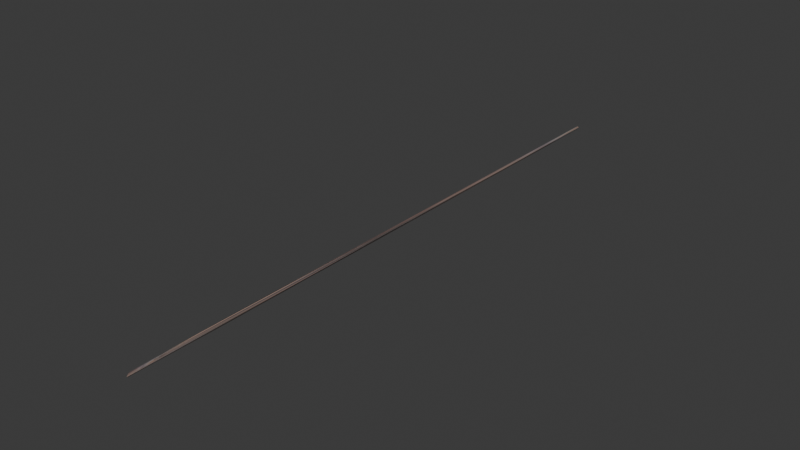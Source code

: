 # Source: leadanimal.blend  (saved by Blender 4.5.92; exported with 4.5.12 LTS)
import bpy
from mathutils import Matrix  # noqa: F401  (used for matrix-valued properties, if any)

bpy.ops.wm.read_factory_settings(use_empty=True)
scene = bpy.context.scene
scene.name = 'Scene'

# ---- images (referenced by path relative to the original .blend; pixels are not part of the script)
import os
ASSET_DIR = os.environ.get("B2B_ASSET_DIR", "")  # directory of the original .blend (textures are referenced by path, not embedded)
HERE = os.path.dirname(os.path.abspath(__file__))  # packed textures are extracted next to this script under _unpacked/

def load_image(name, relpath, width, height, colorspace="sRGB"):
    """Load a texture the original file referenced (path relative to the .blend, or extracted next to this script)."""
    p = next((c for c in (os.path.join(HERE, relpath), os.path.join(ASSET_DIR, relpath)) if relpath and os.path.exists(c)), "")
    if p:
        img = bpy.data.images.load(p, check_existing=True)
        img.name = name
    else:  # same state as the original file: an image datablock whose file is absent (Cycles renders it pink)
        img = bpy.data.images.new(name, width, height)
        img.source = "FILE"
        img.filepath = "//" + (relpath or name)
    img.colorspace_settings.name = colorspace
    return img
img_hoeii_png = load_image('hoeii.png', '_unpacked/hoeii.791e5344.png', 89, 128, 'sRGB')

# ---- materials (node trees are filled in below, after node groups)
mat_material_001 = bpy.data.materials.new('Material.001')
mat_material_001.use_backface_culling = True

# ---- material node trees
mat_material_001.use_nodes = True; mat_material_001.node_tree.nodes.clear()
_N = mat_material_001.node_tree.nodes; _L = mat_material_001.node_tree.links
n0 = _N.new('ShaderNodeBsdfPrincipled'); n0.name = 'Principled BSDF'; n0.location = (-200, 100)
n1 = _N.new('ShaderNodeOutputMaterial'); n1.name = 'Material Output'; n1.location = (200, 100)
n2 = _N.new('ShaderNodeTexImage'); n2.name = 'Image Texture'; n2.location = (-490, 80)
n2.image = img_hoeii_png
_L.new(n0.outputs[0], n1.inputs[0])
_L.new(n2.outputs[0], n0.inputs[0])
n1.is_active_output = True

# ---- world
world_world = bpy.data.worlds.new('World'); scene.world = world_world
world_world.use_nodes = True; world_world.node_tree.nodes.clear()
_N = world_world.node_tree.nodes; _L = world_world.node_tree.links
n0 = _N.new('ShaderNodeOutputWorld'); n0.name = 'World Output'; n0.location = (200, 100)
n1 = _N.new('ShaderNodeBackground'); n1.name = 'Background'; n1.location = (-200, 100)
n1.inputs[0].default_value = (0.05088, 0.05088, 0.05088, 1.0)
_L.new(n1.outputs[0], n0.inputs[0])
n0.is_active_output = True
world_world.color = (0.05088, 0.05088, 0.05088)
world_world.sun_shadow_jitter_overblur = 0.0

# ---- meshes
me_cylinder = bpy.data.meshes.new('Cylinder')
me_cylinder.from_pydata([(0.5885, -0.145, -0.2099), (0.3497, 6.125, -0.3228), (0.4728, 6.182, -0.4231), (0.5194, 5.924, -0.07762), (0.4089, 6.154, -0.07157), (0.6296, -0.3392, -0.2207), (0.1391, 50.01, -0.4516), (0.5535, -0.1563, -0.3179), (0.05734, 49.88, -0.6209), (0.5963, -0.1597, -0.05409), (-0.08487, 50.16, -0.4445), (0.3636, 0.1145, -0.1854), (-0.1059, 50.01, -0.589)], [], [(7, 11, 1), (11, 9, 4), (9, 10, 4), (10, 12, 4), (9, 5, 3), (5, 6, 3), (6, 10, 3), (5, 7, 2), (7, 8, 2), (11, 12, 1), (8, 6, 2), (10, 9, 3), (6, 5, 2), (8, 7, 1), (5, 9, 0), (12, 11, 4), (12, 8, 1), (9, 11, 0), (11, 7, 0), (7, 5, 0), (8, 12, 6), (12, 10, 6)])
_uv = me_cylinder.uv_layers.new(name='UVMap')
_uv.uv.foreach_set('vector', [0.625, 0.3918, 0.625, 0.2836, 0.03085, 0.3377, 0.625, 0.7164, 0.625, 0.6082, 0.03085, 0.6623, 0.625, 0.6082, -0.5633, 0.6082, 0.03085, 0.6623, -0.5633, 0.6082, -0.5633, 0.7164, 0.03085, 0.6623, 0.625, 0.6082, 0.625, 0.5, 0.03085, 0.5541, 0.625, 0.5, -0.5633, 0.5, 0.03085, 0.5541, -0.5633, 0.5, -0.5633, 0.6082, 0.03085, 0.5541, 0.625, 0.5, 0.625, 0.3918, 0.03085, 0.4459, 0.625, 0.3918, -0.5633, 0.3918, 0.03085, 0.4459, 0.625, 0.2836, -0.5633, 0.2836, 0.03085, 0.3377, -0.5633, 0.3918, -0.5633, 0.5, 0.03085, 0.4459, -0.5633, 0.6082, 0.625, 0.6082, 0.03085, 0.5541, -0.5633, 0.5, 0.625, 0.5, 0.03085, 0.4459, -0.5633, 0.3918, 0.625, 0.3918, 0.03085, 0.3377, 0.625, 0.5, 1.813, 0.5, 1.219, 0.4459, -0.5633, 0.7164, 0.625, 0.7164, 0.03085, 0.6623, -0.5633, 0.2836, -0.5633, 0.3918, 0.03085, 0.3377, 1.813, 0.5, 1.813, 0.3918, 1.219, 0.4459, 1.813, 0.3918, 0.625, 0.3918, 1.219, 0.4459, 0.625, 0.3918, 0.625, 0.5, 1.219, 0.4459, 0.0, 0.0, 0.0, 0.0, 0.0, 0.0, 0.0, 0.0, 0.0, 0.0, 0.0, 0.0])
me_cylinder.materials.append(mat_material_001)
me_cylinder.update()

# ---- objects
ob_cylinder = bpy.data.objects.new('Cylinder', me_cylinder)

# ---- transforms, parenting, visibility, modifiers, constraints
ob_cylinder.location = (-1.017, 0.1223, -0.05006)
ob_cylinder.scale = (0.7919, 0.7919, 0.7919)

# ---- collection membership
scene.collection.objects.link(ob_cylinder)

# ---- scene / render settings (as saved in the file)
scene.frame_start = 1; scene.frame_end = 250; scene.frame_set(1)
scene.render.engine = 'BLENDER_EEVEE_NEXT'
bpy.context.view_layer.update()

# ---- added for rendering (the .blend has no active camera and no usable light): camera, sun
cam_auto = bpy.data.cameras.new('AutoCamera')
cam_auto.lens = 50.0
cam_auto.sensor_width = 36.0
cam_auto.clip_end = 1000.0
ob_auto_camera = bpy.data.objects.new('AutoCamera', cam_auto)
scene.collection.objects.link(ob_auto_camera)
ob_auto_camera.location = (36.1979, -24.5598, 29.289)
ob_auto_camera.rotation_euler = (1.09748, -7.21219e-08, 0.694738)
scene.camera = ob_auto_camera
light_auto_sun = bpy.data.lights.new('AutoSun', 'SUN')
light_auto_sun.energy = 3.0
light_auto_sun.angle = 0.0523599
ob_auto_sun = bpy.data.objects.new('AutoSun', light_auto_sun)
scene.collection.objects.link(ob_auto_sun)
ob_auto_sun.rotation_euler = (0.872665, 0.174533, 0.523599)
bpy.context.view_layer.update()
